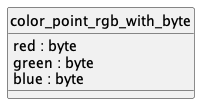

The diagram above was rendered by PlantUML. Its source (embedded in the PNG):
@startuml uml
skinparam monochrome true
skinparam linetype ortho
hide circle

' a.k.a. color using RGB-24
entity color_point_rgb_with_byte {
  red : byte
  green : byte
  blue : byte
}

@enduml